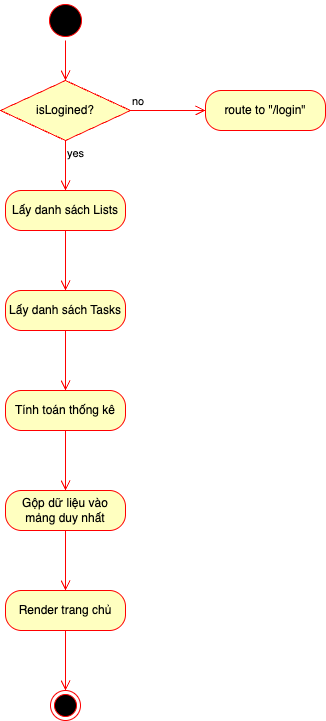

The diagram above was exported from draw.io. Its source (the exported page's mxGraphModel, read from the mxfile embedded in the PNG):
<mxGraphModel dx="1043" dy="961" grid="1" gridSize="10" guides="1" tooltips="1" connect="1" arrows="1" fold="1" page="1" pageScale="1" pageWidth="850" pageHeight="1100" math="0" shadow="0">
  <root>
    <mxCell id="0" />
    <mxCell id="1" parent="0" />
    <mxCell id="2" value="" style="ellipse;html=1;shape=startState;fillColor=#000000;strokeColor=#ff0000;" vertex="1" parent="1">
      <mxGeometry x="280" y="80" width="40" height="40" as="geometry" />
    </mxCell>
    <mxCell id="3" value="" style="edgeStyle=orthogonalEdgeStyle;html=1;verticalAlign=bottom;endArrow=open;endSize=8;strokeColor=#ff0000;" edge="1" source="2" parent="1">
      <mxGeometry relative="1" as="geometry">
        <mxPoint x="300" y="160" as="targetPoint" />
      </mxGeometry>
    </mxCell>
    <mxCell id="6" value="isLogined?" style="rhombus;whiteSpace=wrap;html=1;fontColor=#000000;fillColor=#ffffc0;strokeColor=#ff0000;" vertex="1" parent="1">
      <mxGeometry x="235" y="160" width="130" height="60" as="geometry" />
    </mxCell>
    <mxCell id="7" value="no" style="edgeStyle=orthogonalEdgeStyle;html=1;align=left;verticalAlign=bottom;endArrow=open;endSize=8;strokeColor=#ff0000;" edge="1" source="6" parent="1">
      <mxGeometry x="-1" relative="1" as="geometry">
        <mxPoint x="440" y="190" as="targetPoint" />
      </mxGeometry>
    </mxCell>
    <mxCell id="8" value="yes" style="edgeStyle=orthogonalEdgeStyle;html=1;align=left;verticalAlign=top;endArrow=open;endSize=8;strokeColor=#ff0000;" edge="1" source="6" parent="1">
      <mxGeometry x="-1" relative="1" as="geometry">
        <mxPoint x="300" y="270" as="targetPoint" />
      </mxGeometry>
    </mxCell>
    <mxCell id="9" value="route to &quot;/login&quot;" style="rounded=1;whiteSpace=wrap;html=1;arcSize=40;fontColor=#000000;fillColor=#ffffc0;strokeColor=#ff0000;" vertex="1" parent="1">
      <mxGeometry x="440" y="170" width="120" height="40" as="geometry" />
    </mxCell>
    <mxCell id="11" value="Lấy danh sách Lists" style="rounded=1;whiteSpace=wrap;html=1;arcSize=40;fontColor=#000000;fillColor=#ffffc0;strokeColor=#ff0000;" vertex="1" parent="1">
      <mxGeometry x="240" y="270" width="120" height="40" as="geometry" />
    </mxCell>
    <mxCell id="12" value="" style="edgeStyle=orthogonalEdgeStyle;html=1;verticalAlign=bottom;endArrow=open;endSize=8;strokeColor=#ff0000;" edge="1" source="11" parent="1">
      <mxGeometry relative="1" as="geometry">
        <mxPoint x="300" y="370" as="targetPoint" />
      </mxGeometry>
    </mxCell>
    <mxCell id="13" value="Lấy danh sách Tasks" style="rounded=1;whiteSpace=wrap;html=1;arcSize=40;fontColor=#000000;fillColor=#ffffc0;strokeColor=#ff0000;" vertex="1" parent="1">
      <mxGeometry x="240" y="370" width="120" height="40" as="geometry" />
    </mxCell>
    <mxCell id="14" value="" style="edgeStyle=orthogonalEdgeStyle;html=1;verticalAlign=bottom;endArrow=open;endSize=8;strokeColor=#ff0000;" edge="1" source="13" parent="1">
      <mxGeometry relative="1" as="geometry">
        <mxPoint x="300" y="470" as="targetPoint" />
      </mxGeometry>
    </mxCell>
    <mxCell id="15" value="Tính toán thống kê" style="rounded=1;whiteSpace=wrap;html=1;arcSize=40;fontColor=#000000;fillColor=#ffffc0;strokeColor=#ff0000;" vertex="1" parent="1">
      <mxGeometry x="240" y="470" width="120" height="40" as="geometry" />
    </mxCell>
    <mxCell id="16" value="" style="edgeStyle=orthogonalEdgeStyle;html=1;verticalAlign=bottom;endArrow=open;endSize=8;strokeColor=#ff0000;" edge="1" source="15" parent="1">
      <mxGeometry relative="1" as="geometry">
        <mxPoint x="300" y="570" as="targetPoint" />
      </mxGeometry>
    </mxCell>
    <mxCell id="17" value="Gộp dữ liệu vào mảng duy nhất" style="rounded=1;whiteSpace=wrap;html=1;arcSize=40;fontColor=#000000;fillColor=#ffffc0;strokeColor=#ff0000;" vertex="1" parent="1">
      <mxGeometry x="240" y="570" width="120" height="40" as="geometry" />
    </mxCell>
    <mxCell id="18" value="" style="edgeStyle=orthogonalEdgeStyle;html=1;verticalAlign=bottom;endArrow=open;endSize=8;strokeColor=#ff0000;" edge="1" source="17" parent="1">
      <mxGeometry relative="1" as="geometry">
        <mxPoint x="300" y="670" as="targetPoint" />
      </mxGeometry>
    </mxCell>
    <mxCell id="19" value="Render trang chủ" style="rounded=1;whiteSpace=wrap;html=1;arcSize=40;fontColor=#000000;fillColor=#ffffc0;strokeColor=#ff0000;" vertex="1" parent="1">
      <mxGeometry x="240" y="670" width="120" height="40" as="geometry" />
    </mxCell>
    <mxCell id="20" value="" style="edgeStyle=orthogonalEdgeStyle;html=1;verticalAlign=bottom;endArrow=open;endSize=8;strokeColor=#ff0000;" edge="1" source="19" parent="1">
      <mxGeometry relative="1" as="geometry">
        <mxPoint x="300" y="770" as="targetPoint" />
      </mxGeometry>
    </mxCell>
    <mxCell id="21" value="" style="ellipse;html=1;shape=endState;fillColor=#000000;strokeColor=#ff0000;" vertex="1" parent="1">
      <mxGeometry x="285" y="770" width="30" height="30" as="geometry" />
    </mxCell>
  </root>
</mxGraphModel>